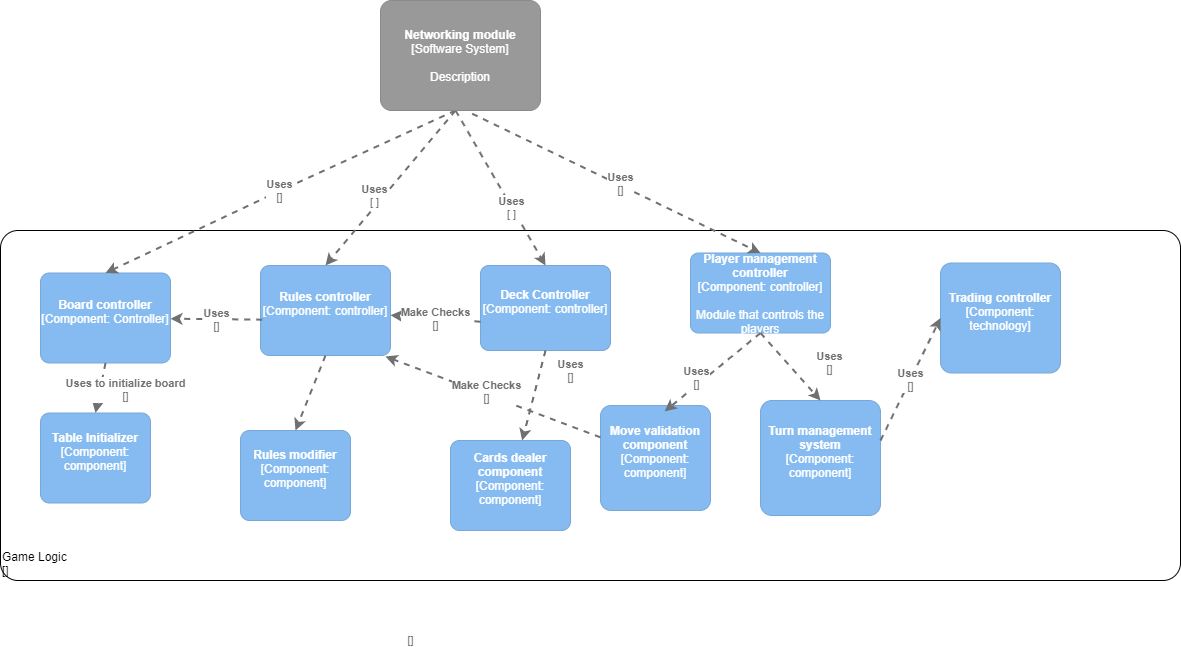

The diagram above was exported from draw.io. Its source (the exported page's mxGraphModel, read from the mxfile embedded in the PNG):
<mxGraphModel dx="1038" dy="1660" grid="1" gridSize="10" guides="1" tooltips="1" connect="1" arrows="1" fold="1" page="1" pageScale="1" pageWidth="827" pageHeight="1169" math="0" shadow="0">
  <root>
    <mxCell id="0" />
    <mxCell id="1" parent="0" />
    <object placeholders="1" c4Name="Game Logic" c4Type="ExecutionEnvironment" c4Application="" label="&lt;div style=&quot;text-align: left&quot;&gt;%c4Name%&lt;/div&gt;&lt;div style=&quot;text-align: left&quot;&gt;[%c4Application%]&lt;/div&gt;" id="teDRlMSuj_2oqY5S5eNM-5">
      <mxCell style="rounded=1;whiteSpace=wrap;html=1;labelBackgroundColor=none;fillColor=#ffffff;fontColor=#000000;align=left;arcSize=5;strokeColor=#000000;verticalAlign=bottom;metaEdit=1;metaData={&quot;c4Type&quot;:{&quot;editable&quot;:false}};points=[[0.25,0,0],[0.5,0,0],[0.75,0,0],[1,0.25,0],[1,0.5,0],[1,0.75,0],[0.75,1,0],[0.5,1,0],[0.25,1,0],[0,0.75,0],[0,0.5,0],[0,0.25,0]];" parent="1" vertex="1">
        <mxGeometry x="10" y="130" width="1180" height="350" as="geometry" />
      </mxCell>
    </object>
    <object placeholders="1" c4Name="Rules modifier" c4Type="Component" c4Technology="component" c4Description="" label="&lt;b&gt;%c4Name%&lt;/b&gt;&lt;div&gt;[%c4Type%: %c4Technology%]&lt;/div&gt;&lt;br&gt;&lt;div&gt;%c4Description%&lt;/div&gt;" id="teDRlMSuj_2oqY5S5eNM-7">
      <mxCell style="rounded=1;whiteSpace=wrap;html=1;labelBackgroundColor=none;fillColor=#85BBF0;fontColor=#ffffff;align=center;arcSize=10;strokeColor=#78A8D8;metaEdit=1;metaData={&quot;c4Type&quot;:{&quot;editable&quot;:false}};points=[[0.25,0,0],[0.5,0,0],[0.75,0,0],[1,0.25,0],[1,0.5,0],[1,0.75,0],[0.75,1,0],[0.5,1,0],[0.25,1,0],[0,0.75,0],[0,0.5,0],[0,0.25,0]];" parent="1" vertex="1">
        <mxGeometry x="250" y="330" width="110" height="90" as="geometry" />
      </mxCell>
    </object>
    <object placeholders="1" c4Name="Turn management system" c4Type="Component" c4Technology="component" c4Description="" label="&lt;b&gt;%c4Name%&lt;/b&gt;&lt;div&gt;[%c4Type%: %c4Technology%]&lt;/div&gt;&lt;br&gt;&lt;div&gt;%c4Description%&lt;/div&gt;" id="teDRlMSuj_2oqY5S5eNM-8">
      <mxCell style="rounded=1;whiteSpace=wrap;html=1;labelBackgroundColor=none;fillColor=#85BBF0;fontColor=#ffffff;align=center;arcSize=10;strokeColor=#78A8D8;metaEdit=1;metaData={&quot;c4Type&quot;:{&quot;editable&quot;:false}};points=[[0.25,0,0],[0.5,0,0],[0.75,0,0],[1,0.25,0],[1,0.5,0],[1,0.75,0],[0.75,1,0],[0.5,1,0],[0.25,1,0],[0,0.75,0],[0,0.5,0],[0,0.25,0]];" parent="1" vertex="1">
        <mxGeometry x="770" y="300" width="120" height="115" as="geometry" />
      </mxCell>
    </object>
    <object placeholders="1" c4Name="Move validation component" c4Type="Component" c4Technology="component" c4Description="" label="&lt;b&gt;%c4Name%&lt;/b&gt;&lt;div&gt;[%c4Type%: %c4Technology%]&lt;/div&gt;&lt;br&gt;&lt;div&gt;%c4Description%&lt;/div&gt;" id="teDRlMSuj_2oqY5S5eNM-9">
      <mxCell style="rounded=1;whiteSpace=wrap;html=1;labelBackgroundColor=none;fillColor=#85BBF0;fontColor=#ffffff;align=center;arcSize=10;strokeColor=#78A8D8;metaEdit=1;metaData={&quot;c4Type&quot;:{&quot;editable&quot;:false}};points=[[0.25,0,0],[0.5,0,0],[0.75,0,0],[1,0.25,0],[1,0.5,0],[1,0.75,0],[0.75,1,0],[0.5,1,0],[0.25,1,0],[0,0.75,0],[0,0.5,0],[0,0.25,0]];" parent="1" vertex="1">
        <mxGeometry x="610" y="305" width="110" height="105" as="geometry" />
      </mxCell>
    </object>
    <object placeholders="1" c4Name="Cards dealer component" c4Type="Component" c4Technology="component" c4Description="" label="&lt;b&gt;%c4Name%&lt;/b&gt;&lt;div&gt;[%c4Type%: %c4Technology%]&lt;/div&gt;&lt;br&gt;&lt;div&gt;%c4Description%&lt;/div&gt;" id="teDRlMSuj_2oqY5S5eNM-10">
      <mxCell style="rounded=1;whiteSpace=wrap;html=1;labelBackgroundColor=none;fillColor=#85BBF0;fontColor=#ffffff;align=center;arcSize=10;strokeColor=#78A8D8;metaEdit=1;metaData={&quot;c4Type&quot;:{&quot;editable&quot;:false}};points=[[0.25,0,0],[0.5,0,0],[0.75,0,0],[1,0.25,0],[1,0.5,0],[1,0.75,0],[0.75,1,0],[0.5,1,0],[0.25,1,0],[0,0.75,0],[0,0.5,0],[0,0.25,0]];" parent="1" vertex="1">
        <mxGeometry x="460" y="340" width="120" height="90" as="geometry" />
      </mxCell>
    </object>
    <object placeholders="1" c4Name="Table Initializer" c4Type="Component" c4Technology="component" c4Description="" label="&lt;b&gt;%c4Name%&lt;/b&gt;&lt;div&gt;[%c4Type%: %c4Technology%]&lt;/div&gt;&lt;br&gt;&lt;div&gt;%c4Description%&lt;/div&gt;" id="teDRlMSuj_2oqY5S5eNM-12">
      <mxCell style="rounded=1;whiteSpace=wrap;html=1;labelBackgroundColor=none;fillColor=#85BBF0;fontColor=#ffffff;align=center;arcSize=10;strokeColor=#78A8D8;metaEdit=1;metaData={&quot;c4Type&quot;:{&quot;editable&quot;:false}};points=[[0.25,0,0],[0.5,0,0],[0.75,0,0],[1,0.25,0],[1,0.5,0],[1,0.75,0],[0.75,1,0],[0.5,1,0],[0.25,1,0],[0,0.75,0],[0,0.5,0],[0,0.25,0]];" parent="1" vertex="1">
        <mxGeometry x="50" y="312.5" width="110" height="90" as="geometry" />
      </mxCell>
    </object>
    <object placeholders="1" c4Name="Player management controller" c4Type="Component" c4Technology="controller" c4Description="Module that controls the players" label="&lt;b&gt;%c4Name%&lt;/b&gt;&lt;div&gt;[%c4Type%: %c4Technology%]&lt;/div&gt;&lt;br&gt;&lt;div&gt;%c4Description%&lt;/div&gt;" id="teDRlMSuj_2oqY5S5eNM-13">
      <mxCell style="rounded=1;whiteSpace=wrap;html=1;labelBackgroundColor=none;fillColor=#85BBF0;fontColor=#ffffff;align=center;arcSize=10;strokeColor=#78A8D8;metaEdit=1;metaData={&quot;c4Type&quot;:{&quot;editable&quot;:false}};points=[[0.25,0,0],[0.5,0,0],[0.75,0,0],[1,0.25,0],[1,0.5,0],[1,0.75,0],[0.75,1,0],[0.5,1,0],[0.25,1,0],[0,0.75,0],[0,0.5,0],[0,0.25,0]];" parent="1" vertex="1">
        <mxGeometry x="700" y="152.5" width="140" height="80" as="geometry" />
      </mxCell>
    </object>
    <object placeholders="1" c4Name="Rules controller" c4Type="Component" c4Technology="controller" c4Description="" label="&lt;b&gt;%c4Name%&lt;/b&gt;&lt;div&gt;[%c4Type%: %c4Technology%]&lt;/div&gt;&lt;br&gt;&lt;div&gt;%c4Description%&lt;/div&gt;" id="teDRlMSuj_2oqY5S5eNM-14">
      <mxCell style="rounded=1;whiteSpace=wrap;html=1;labelBackgroundColor=none;fillColor=#85BBF0;fontColor=#ffffff;align=center;arcSize=10;strokeColor=#78A8D8;metaEdit=1;metaData={&quot;c4Type&quot;:{&quot;editable&quot;:false}};points=[[0.25,0,0],[0.5,0,0],[0.75,0,0],[1,0.25,0],[1,0.5,0],[1,0.75,0],[0.75,1,0],[0.5,1,0],[0.25,1,0],[0,0.75,0],[0,0.5,0],[0,0.25,0]];" parent="1" vertex="1">
        <mxGeometry x="270" y="165" width="130" height="90" as="geometry" />
      </mxCell>
    </object>
    <object placeholders="1" c4Name="Deck Controller" c4Type="Component" c4Technology="controller" c4Description="" label="&lt;b&gt;%c4Name%&lt;/b&gt;&lt;div&gt;[%c4Type%: %c4Technology%]&lt;/div&gt;&lt;br&gt;&lt;div&gt;%c4Description%&lt;/div&gt;" id="teDRlMSuj_2oqY5S5eNM-15">
      <mxCell style="rounded=1;whiteSpace=wrap;html=1;labelBackgroundColor=none;fillColor=#85BBF0;fontColor=#ffffff;align=center;arcSize=10;strokeColor=#78A8D8;metaEdit=1;metaData={&quot;c4Type&quot;:{&quot;editable&quot;:false}};points=[[0.25,0,0],[0.5,0,0],[0.75,0,0],[1,0.25,0],[1,0.5,0],[1,0.75,0],[0.75,1,0],[0.5,1,0],[0.25,1,0],[0,0.75,0],[0,0.5,0],[0,0.25,0]];" parent="1" vertex="1">
        <mxGeometry x="490" y="165" width="130" height="85" as="geometry" />
      </mxCell>
    </object>
    <object c4Name="Board controller" c4Type="Component" c4Technology="Controller" label="&lt;b&gt;%c4Name%&lt;/b&gt;&lt;div&gt;[%c4Type%: %c4Technology%]&lt;/div&gt;&lt;br&gt;&lt;div&gt;%c4Description%&lt;/div&gt;" placeholders="1" c4Description="" id="teDRlMSuj_2oqY5S5eNM-16">
      <mxCell style="rounded=1;whiteSpace=wrap;html=1;labelBackgroundColor=none;fillColor=#85BBF0;fontColor=#ffffff;align=center;arcSize=10;strokeColor=#78A8D8;metaEdit=1;metaData={&quot;c4Type&quot;:{&quot;editable&quot;:false}};points=[[0.25,0,0],[0.5,0,0],[0.75,0,0],[1,0.25,0],[1,0.5,0],[1,0.75,0],[0.75,1,0],[0.5,1,0],[0.25,1,0],[0,0.75,0],[0,0.5,0],[0,0.25,0]];" parent="1" vertex="1">
        <mxGeometry x="50" y="172.5" width="130" height="90" as="geometry" />
      </mxCell>
    </object>
    <mxCell id="teDRlMSuj_2oqY5S5eNM-25" style="edgeStyle=orthogonalEdgeStyle;rounded=0;orthogonalLoop=1;jettySize=auto;html=1;exitX=0.5;exitY=1;exitDx=0;exitDy=0;exitPerimeter=0;" parent="1" edge="1">
      <mxGeometry relative="1" as="geometry">
        <mxPoint x="465" y="10" as="sourcePoint" />
        <mxPoint x="465" y="10" as="targetPoint" />
      </mxGeometry>
    </mxCell>
    <object placeholders="1" c4Type="Relationship" c4Technology="" c4Description="Uses" label="&lt;div style=&quot;text-align: left&quot;&gt;&lt;div style=&quot;text-align: center&quot;&gt;&lt;b&gt;%c4Description%&lt;/b&gt;&lt;/div&gt;&lt;div style=&quot;text-align: center&quot;&gt;[%c4Technology%]&lt;/div&gt;&lt;/div&gt;" id="teDRlMSuj_2oqY5S5eNM-26">
      <mxCell style="edgeStyle=none;rounded=0;html=1;entryX=0.5;entryY=0;jettySize=auto;orthogonalLoop=1;strokeColor=#707070;strokeWidth=2;fontColor=#707070;jumpStyle=none;dashed=1;metaEdit=1;metaData={&quot;c4Type&quot;:{&quot;editable&quot;:false}};entryDx=0;entryDy=0;entryPerimeter=0;exitX=0.5;exitY=1;exitDx=0;exitDy=0;exitPerimeter=0;" parent="1" target="teDRlMSuj_2oqY5S5eNM-16" edge="1">
        <mxGeometry width="160" relative="1" as="geometry">
          <mxPoint x="465" y="10" as="sourcePoint" />
          <mxPoint x="420" y="100" as="targetPoint" />
          <Array as="points">
            <mxPoint x="290" y="90" />
          </Array>
        </mxGeometry>
      </mxCell>
    </object>
    <object placeholders="1" c4Type="Relationship" c4Technology=" " c4Description="Uses" label="&lt;div style=&quot;text-align: left&quot;&gt;&lt;div style=&quot;text-align: center&quot;&gt;&lt;b&gt;%c4Description%&lt;/b&gt;&lt;/div&gt;&lt;div style=&quot;text-align: center&quot;&gt;[%c4Technology%]&lt;/div&gt;&lt;/div&gt;" id="teDRlMSuj_2oqY5S5eNM-28">
      <mxCell style="edgeStyle=none;rounded=0;html=1;entryX=0.5;entryY=0;jettySize=auto;orthogonalLoop=1;strokeColor=#707070;strokeWidth=2;fontColor=#707070;jumpStyle=none;dashed=1;metaEdit=1;metaData={&quot;c4Type&quot;:{&quot;editable&quot;:false}};entryDx=0;entryDy=0;entryPerimeter=0;exitX=0.5;exitY=1;exitDx=0;exitDy=0;exitPerimeter=0;" parent="1" target="teDRlMSuj_2oqY5S5eNM-15" edge="1">
        <mxGeometry x="0.25" width="160" relative="1" as="geometry">
          <mxPoint x="465" y="10" as="sourcePoint" />
          <mxPoint x="600" y="110" as="targetPoint" />
          <mxPoint as="offset" />
        </mxGeometry>
      </mxCell>
    </object>
    <object placeholders="1" c4Type="Relationship" c4Technology=" " c4Description="Uses" label="&lt;div style=&quot;text-align: left&quot;&gt;&lt;div style=&quot;text-align: center&quot;&gt;&lt;b&gt;%c4Description%&lt;/b&gt;&lt;/div&gt;&lt;div style=&quot;text-align: center&quot;&gt;[%c4Technology%]&lt;/div&gt;&lt;/div&gt;" id="teDRlMSuj_2oqY5S5eNM-32">
      <mxCell style="edgeStyle=none;rounded=0;html=1;entryX=0.5;entryY=0;jettySize=auto;orthogonalLoop=1;strokeColor=#707070;strokeWidth=2;fontColor=#707070;jumpStyle=none;dashed=1;metaEdit=1;metaData={&quot;c4Type&quot;:{&quot;editable&quot;:false}};exitX=0.5;exitY=1;exitDx=0;exitDy=0;exitPerimeter=0;entryDx=0;entryDy=0;entryPerimeter=0;" parent="1" target="teDRlMSuj_2oqY5S5eNM-14" edge="1">
        <mxGeometry x="0.1612" y="-8" width="160" relative="1" as="geometry">
          <mxPoint x="465" y="10" as="sourcePoint" />
          <mxPoint x="610" y="100" as="targetPoint" />
          <Array as="points" />
          <mxPoint as="offset" />
        </mxGeometry>
      </mxCell>
    </object>
    <object placeholders="1" c4Type="Relationship" c4Technology="" c4Description="Uses" label="&lt;div style=&quot;text-align: left&quot;&gt;&lt;div style=&quot;text-align: center&quot;&gt;&lt;b&gt;%c4Description%&lt;/b&gt;&lt;/div&gt;&lt;div style=&quot;text-align: center&quot;&gt;[%c4Technology%]&lt;/div&gt;&lt;/div&gt;" id="teDRlMSuj_2oqY5S5eNM-33">
      <mxCell style="edgeStyle=none;rounded=0;html=1;entryX=0.5;entryY=0;jettySize=auto;orthogonalLoop=1;strokeColor=#707070;strokeWidth=2;fontColor=#707070;jumpStyle=none;dashed=1;metaEdit=1;metaData={&quot;c4Type&quot;:{&quot;editable&quot;:false}};exitX=0.598;exitY=1.032;exitDx=0;exitDy=0;exitPerimeter=0;entryDx=0;entryDy=0;entryPerimeter=0;" parent="1" target="teDRlMSuj_2oqY5S5eNM-13" edge="1">
        <mxGeometry x="0.0214" y="2" width="160" relative="1" as="geometry">
          <mxPoint x="481.6600000000001" y="13.200000000000045" as="sourcePoint" />
          <mxPoint x="790" y="110" as="targetPoint" />
          <mxPoint as="offset" />
        </mxGeometry>
      </mxCell>
    </object>
    <object placeholders="1" c4Type="Relationship" c4Technology="" c4Description="Uses" label="&lt;div style=&quot;text-align: left&quot;&gt;&lt;div style=&quot;text-align: center&quot;&gt;&lt;b&gt;%c4Description%&lt;/b&gt;&lt;/div&gt;&lt;div style=&quot;text-align: center&quot;&gt;[%c4Technology%]&lt;/div&gt;&lt;/div&gt;" id="8NSC_phWAw-wgMzAGG32-1">
      <mxCell style="edgeStyle=none;rounded=0;html=1;jettySize=auto;orthogonalLoop=1;strokeColor=#707070;strokeWidth=2;fontColor=#707070;jumpStyle=none;dashed=1;metaEdit=1;metaData={&quot;c4Type&quot;:{&quot;editable&quot;:false}};exitX=0.5;exitY=1;exitDx=0;exitDy=0;exitPerimeter=0;" parent="1" source="teDRlMSuj_2oqY5S5eNM-15" target="teDRlMSuj_2oqY5S5eNM-10" edge="1">
        <mxGeometry x="-0.7185" y="29" width="160" relative="1" as="geometry">
          <mxPoint x="490" y="260" as="sourcePoint" />
          <mxPoint x="650" y="260" as="targetPoint" />
          <mxPoint as="offset" />
        </mxGeometry>
      </mxCell>
    </object>
    <object placeholders="1" c4Type="Relationship" c4Technology="" c4Description="" label="&lt;div style=&quot;text-align: left&quot;&gt;&lt;div style=&quot;text-align: center&quot;&gt;&lt;b&gt;%c4Description%&lt;/b&gt;&lt;/div&gt;&lt;div style=&quot;text-align: center&quot;&gt;[%c4Technology%]&lt;/div&gt;&lt;/div&gt;" id="8NSC_phWAw-wgMzAGG32-2">
      <mxCell style="edgeStyle=none;rounded=0;html=1;entryX=0.5;entryY=0;jettySize=auto;orthogonalLoop=1;strokeColor=#707070;strokeWidth=2;fontColor=#707070;jumpStyle=none;dashed=1;metaEdit=1;metaData={&quot;c4Type&quot;:{&quot;editable&quot;:false}};exitX=0.5;exitY=1;exitDx=0;exitDy=0;exitPerimeter=0;entryDx=0;entryDy=0;entryPerimeter=0;" parent="1" source="teDRlMSuj_2oqY5S5eNM-14" target="teDRlMSuj_2oqY5S5eNM-7" edge="1">
        <mxGeometry x="1" y="239" width="160" relative="1" as="geometry">
          <mxPoint x="265" y="300" as="sourcePoint" />
          <mxPoint x="425" y="300" as="targetPoint" />
          <mxPoint x="-107" y="121" as="offset" />
        </mxGeometry>
      </mxCell>
    </object>
    <object placeholders="1" c4Type="Relationship" c4Technology="" c4Description="Uses to initialize board" label="&lt;div style=&quot;text-align: left&quot;&gt;&lt;div style=&quot;text-align: center&quot;&gt;&lt;b&gt;%c4Description%&lt;/b&gt;&lt;/div&gt;&lt;div style=&quot;text-align: center&quot;&gt;[%c4Technology%]&lt;/div&gt;&lt;/div&gt;" id="8NSC_phWAw-wgMzAGG32-6">
      <mxCell style="edgeStyle=none;rounded=0;html=1;entryX=0.5;entryY=0;jettySize=auto;orthogonalLoop=1;strokeColor=#707070;strokeWidth=2;fontColor=#707070;jumpStyle=none;dashed=1;metaEdit=1;metaData={&quot;c4Type&quot;:{&quot;editable&quot;:false}};exitX=0.5;exitY=1;exitDx=0;exitDy=0;exitPerimeter=0;entryDx=0;entryDy=0;entryPerimeter=0;" parent="1" source="teDRlMSuj_2oqY5S5eNM-16" target="teDRlMSuj_2oqY5S5eNM-12" edge="1">
        <mxGeometry x="-0.1429" y="25" width="160" relative="1" as="geometry">
          <mxPoint x="120" y="270" as="sourcePoint" />
          <mxPoint x="280" y="270" as="targetPoint" />
          <mxPoint as="offset" />
        </mxGeometry>
      </mxCell>
    </object>
    <object placeholders="1" c4Type="Relationship" c4Technology="" c4Description="Uses" label="&lt;div style=&quot;text-align: left&quot;&gt;&lt;div style=&quot;text-align: center&quot;&gt;&lt;b&gt;%c4Description%&lt;/b&gt;&lt;/div&gt;&lt;div style=&quot;text-align: center&quot;&gt;[%c4Technology%]&lt;/div&gt;&lt;/div&gt;" id="8NSC_phWAw-wgMzAGG32-7">
      <mxCell style="edgeStyle=none;rounded=0;html=1;entryX=0.5;entryY=0;jettySize=auto;orthogonalLoop=1;strokeColor=#707070;strokeWidth=2;fontColor=#707070;jumpStyle=none;dashed=1;metaEdit=1;metaData={&quot;c4Type&quot;:{&quot;editable&quot;:false}};exitX=0.5;exitY=1;exitDx=0;exitDy=0;exitPerimeter=0;entryDx=0;entryDy=0;entryPerimeter=0;" parent="1" source="teDRlMSuj_2oqY5S5eNM-13" target="teDRlMSuj_2oqY5S5eNM-8" edge="1">
        <mxGeometry x="0.5" y="32" width="160" relative="1" as="geometry">
          <mxPoint x="667" y="250" as="sourcePoint" />
          <mxPoint x="827" y="250" as="targetPoint" />
          <mxPoint as="offset" />
        </mxGeometry>
      </mxCell>
    </object>
    <object placeholders="1" c4Type="Relationship" c4Technology="" c4Description="Uses" label="&lt;div style=&quot;text-align: left&quot;&gt;&lt;div style=&quot;text-align: center&quot;&gt;&lt;b&gt;%c4Description%&lt;/b&gt;&lt;/div&gt;&lt;div style=&quot;text-align: center&quot;&gt;[%c4Technology%]&lt;/div&gt;&lt;/div&gt;" id="8NSC_phWAw-wgMzAGG32-8">
      <mxCell style="edgeStyle=none;rounded=0;html=1;entryX=0.583;entryY=0.056;jettySize=auto;orthogonalLoop=1;strokeColor=#707070;strokeWidth=2;fontColor=#707070;jumpStyle=none;dashed=1;metaEdit=1;metaData={&quot;c4Type&quot;:{&quot;editable&quot;:false}};entryDx=0;entryDy=0;entryPerimeter=0;exitX=0.5;exitY=1;exitDx=0;exitDy=0;exitPerimeter=0;" parent="1" source="teDRlMSuj_2oqY5S5eNM-13" target="teDRlMSuj_2oqY5S5eNM-9" edge="1">
        <mxGeometry x="0.2624" y="-6" width="160" relative="1" as="geometry">
          <mxPoint x="690" y="230" as="sourcePoint" />
          <mxPoint x="910" y="250" as="targetPoint" />
          <mxPoint as="offset" />
        </mxGeometry>
      </mxCell>
    </object>
    <object placeholders="1" c4Type="Relationship" c4Technology="" c4Description="Make Checks" label="&lt;div style=&quot;text-align: left&quot;&gt;&lt;div style=&quot;text-align: center&quot;&gt;&lt;b&gt;%c4Description%&lt;/b&gt;&lt;/div&gt;&lt;div style=&quot;text-align: center&quot;&gt;[%c4Technology%]&lt;/div&gt;&lt;/div&gt;" id="exWB2mJoUrOqQmz4T9TQ-2">
      <mxCell style="edgeStyle=none;rounded=0;html=1;entryX=0.961;entryY=1.011;jettySize=auto;orthogonalLoop=1;strokeColor=#707070;strokeWidth=2;fontColor=#707070;jumpStyle=none;dashed=1;metaEdit=1;metaData={&quot;c4Type&quot;:{&quot;editable&quot;:false}};entryDx=0;entryDy=0;entryPerimeter=0;" parent="1" source="teDRlMSuj_2oqY5S5eNM-9" target="teDRlMSuj_2oqY5S5eNM-14" edge="1">
        <mxGeometry x="0.075" y="-3" width="160" relative="1" as="geometry">
          <mxPoint x="470" y="260" as="sourcePoint" />
          <mxPoint x="630" y="260" as="targetPoint" />
          <mxPoint as="offset" />
        </mxGeometry>
      </mxCell>
    </object>
    <object placeholders="1" c4Type="Relationship" c4Technology="" c4Description="Make Checks" label="&lt;div style=&quot;text-align: left&quot;&gt;&lt;div style=&quot;text-align: center&quot;&gt;&lt;b&gt;%c4Description%&lt;/b&gt;&lt;/div&gt;&lt;div style=&quot;text-align: center&quot;&gt;[%c4Technology%]&lt;/div&gt;&lt;/div&gt;" id="exWB2mJoUrOqQmz4T9TQ-3">
      <mxCell style="edgeStyle=none;rounded=0;html=1;jettySize=auto;orthogonalLoop=1;strokeColor=#707070;strokeWidth=2;fontColor=#707070;jumpStyle=none;dashed=1;metaEdit=1;metaData={&quot;c4Type&quot;:{&quot;editable&quot;:false}};exitX=0;exitY=0.661;exitDx=0;exitDy=0;exitPerimeter=0;" parent="1" source="teDRlMSuj_2oqY5S5eNM-15" target="teDRlMSuj_2oqY5S5eNM-14" edge="1">
        <mxGeometry width="160" relative="1" as="geometry">
          <mxPoint x="450" y="180" as="sourcePoint" />
          <mxPoint x="610" y="180" as="targetPoint" />
        </mxGeometry>
      </mxCell>
    </object>
    <object placeholders="1" c4Type="Relationship" c4Technology="" c4Description="Uses" label="&lt;div style=&quot;text-align: left&quot;&gt;&lt;div style=&quot;text-align: center&quot;&gt;&lt;b&gt;%c4Description%&lt;/b&gt;&lt;/div&gt;&lt;div style=&quot;text-align: center&quot;&gt;[%c4Technology%]&lt;/div&gt;&lt;/div&gt;" id="exWB2mJoUrOqQmz4T9TQ-4">
      <mxCell style="edgeStyle=none;rounded=0;html=1;jettySize=auto;orthogonalLoop=1;strokeColor=#707070;strokeWidth=2;fontColor=#707070;jumpStyle=none;dashed=1;metaEdit=1;metaData={&quot;c4Type&quot;:{&quot;editable&quot;:false}};exitX=0.013;exitY=0.602;exitDx=0;exitDy=0;exitPerimeter=0;" parent="1" source="teDRlMSuj_2oqY5S5eNM-14" target="teDRlMSuj_2oqY5S5eNM-16" edge="1">
        <mxGeometry width="160" relative="1" as="geometry">
          <mxPoint x="210" y="260" as="sourcePoint" />
          <mxPoint x="370" y="260" as="targetPoint" />
        </mxGeometry>
      </mxCell>
    </object>
    <object placeholders="1" c4Name="Trading controller" c4Type="Component" c4Technology="technology" c4Description="" label="&lt;b&gt;%c4Name%&lt;/b&gt;&lt;div&gt;[%c4Type%: %c4Technology%]&lt;/div&gt;&lt;br&gt;&lt;div&gt;%c4Description%&lt;/div&gt;" id="exWB2mJoUrOqQmz4T9TQ-6">
      <mxCell style="rounded=1;whiteSpace=wrap;html=1;labelBackgroundColor=none;fillColor=#85BBF0;fontColor=#ffffff;align=center;arcSize=10;strokeColor=#78A8D8;metaEdit=1;metaData={&quot;c4Type&quot;:{&quot;editable&quot;:false}};points=[[0.25,0,0],[0.5,0,0],[0.75,0,0],[1,0.25,0],[1,0.5,0],[1,0.75,0],[0.75,1,0],[0.5,1,0],[0.25,1,0],[0,0.75,0],[0,0.5,0],[0,0.25,0]];" parent="1" vertex="1">
        <mxGeometry x="950" y="162.5" width="120" height="110" as="geometry" />
      </mxCell>
    </object>
    <object placeholders="1" c4Type="Relationship" c4Technology="" c4Description="Uses" label="&lt;div style=&quot;text-align: left&quot;&gt;&lt;div style=&quot;text-align: center&quot;&gt;&lt;b&gt;%c4Description%&lt;/b&gt;&lt;/div&gt;&lt;div style=&quot;text-align: center&quot;&gt;[%c4Technology%]&lt;/div&gt;&lt;/div&gt;" id="exWB2mJoUrOqQmz4T9TQ-8">
      <mxCell style="edgeStyle=none;rounded=0;html=1;jettySize=auto;orthogonalLoop=1;strokeColor=#707070;strokeWidth=2;fontColor=#707070;jumpStyle=none;dashed=1;metaEdit=1;metaData={&quot;c4Type&quot;:{&quot;editable&quot;:false}};entryX=0;entryY=0.5;entryDx=0;entryDy=0;entryPerimeter=0;" parent="1" target="exWB2mJoUrOqQmz4T9TQ-6" edge="1">
        <mxGeometry width="160" relative="1" as="geometry">
          <mxPoint x="890" y="340" as="sourcePoint" />
          <mxPoint x="980" y="340" as="targetPoint" />
        </mxGeometry>
      </mxCell>
    </object>
    <object placeholders="1" c4Name="Networking module" c4Type="Software System" c4Description="Description" label="&lt;b&gt;%c4Name%&lt;/b&gt;&lt;div&gt;[%c4Type%]&lt;/div&gt;&lt;br&gt;&lt;div&gt;%c4Description%&lt;/div&gt;" id="VAFTPJzFr6iQnl6lS2ia-1">
      <mxCell style="rounded=1;whiteSpace=wrap;html=1;labelBackgroundColor=none;fillColor=#999999;fontColor=#ffffff;align=center;arcSize=10;strokeColor=#8A8A8A;metaEdit=1;metaData={&quot;c4Type&quot;:{&quot;editable&quot;:false}};points=[[0.25,0,0],[0.5,0,0],[0.75,0,0],[1,0.25,0],[1,0.5,0],[1,0.75,0],[0.75,1,0],[0.5,1,0],[0.25,1,0],[0,0.75,0],[0,0.5,0],[0,0.25,0]];" vertex="1" parent="1">
        <mxGeometry x="390" y="-100" width="160" height="110.00000000000001" as="geometry" />
      </mxCell>
    </object>
  </root>
</mxGraphModel>